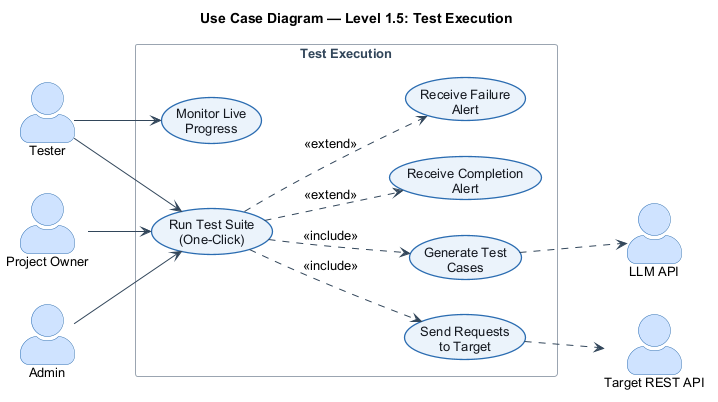

The diagram above was rendered by PlantUML. Its source (embedded in the PNG):
@startuml
!include _style.iuml
title Use Case Diagram — Level 1.5: Test Execution

actor "Tester" as Tester
actor "Project Owner" as Owner
actor "Admin" as Admin
actor "Target REST API" as TGT
actor "LLM API" as LLM

rectangle "Test Execution" {
  usecase "Run Test Suite\n(One-Click)" as RUN
  usecase "Generate Test\nCases" as GEN
  usecase "Send Requests\nto Target" as SEND
  usecase "Monitor Live\nProgress" as MON
  usecase "Receive Completion\nAlert" as OK
  usecase "Receive Failure\nAlert" as FAIL
}

Tester --> RUN
Tester --> MON
Owner --> RUN
Admin --> RUN
RUN ..> GEN : <<include>>
RUN ..> SEND : <<include>>
RUN ..> OK : <<extend>>
RUN ..> FAIL : <<extend>>
GEN ..> LLM
SEND ..> TGT
@enduml